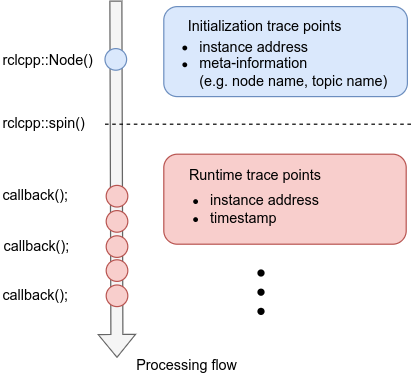

The diagram above was exported from draw.io. Its source (the exported page's mxGraphModel, read from the mxfile embedded in the PNG):
<mxGraphModel dx="2208" dy="1272" grid="0" gridSize="10" guides="1" tooltips="1" connect="1" arrows="1" fold="1" page="0" pageScale="1" pageWidth="500" pageHeight="300" math="0" shadow="0">
  <root>
    <mxCell id="0" />
    <mxCell id="1" parent="0" />
    <mxCell id="2" value="" style="rounded=1;whiteSpace=wrap;html=1;fontFamily=Helvetica;fontSize=12;fontColor=default;align=center;strokeColor=#6c8ebf;fillColor=#dae8fc;" vertex="1" parent="1">
      <mxGeometry x="360" y="2608" width="203" height="75" as="geometry" />
    </mxCell>
    <mxCell id="3" value="" style="rounded=1;whiteSpace=wrap;html=1;fillColor=#f8cecc;strokeColor=#b85450;" vertex="1" parent="1">
      <mxGeometry x="360" y="2731" width="202" height="75" as="geometry" />
    </mxCell>
    <mxCell id="4" value="Initialization trace points" style="text;html=1;align=center;verticalAlign=middle;resizable=0;points=[];autosize=1;strokeColor=none;fillColor=none;" vertex="1" parent="1">
      <mxGeometry x="371" y="2612" width="146" height="26" as="geometry" />
    </mxCell>
    <mxCell id="5" value="Runtime trace points" style="text;html=1;align=center;verticalAlign=middle;resizable=0;points=[];autosize=1;strokeColor=none;fillColor=none;" vertex="1" parent="1">
      <mxGeometry x="372" y="2736" width="128" height="26" as="geometry" />
    </mxCell>
    <mxCell id="6" value="&lt;ul&gt;&lt;li&gt;instance address&lt;/li&gt;&lt;li&gt;meta-information&lt;br&gt;(e.g. node name, topic name)&lt;/li&gt;&lt;/ul&gt;" style="text;html=1;align=left;verticalAlign=middle;resizable=0;points=[];autosize=1;strokeColor=none;fillColor=none;" vertex="1" parent="1">
      <mxGeometry x="348" y="2616" width="215" height="79" as="geometry" />
    </mxCell>
    <mxCell id="7" value="&lt;ul&gt;&lt;li&gt;instance address&lt;/li&gt;&lt;li&gt;timestamp&lt;/li&gt;&lt;/ul&gt;" style="text;html=1;align=left;verticalAlign=middle;resizable=0;points=[];autosize=1;strokeColor=none;fillColor=none;" vertex="1" parent="1">
      <mxGeometry x="357" y="2744.5" width="149" height="65" as="geometry" />
    </mxCell>
    <mxCell id="8" value="" style="shape=flexArrow;endArrow=classic;html=1;rounded=0;startArrow=none;startFill=0;fillColor=#f5f5f5;strokeColor=#666666;" edge="1" parent="1">
      <mxGeometry width="330" height="2832" relative="1" as="geometry">
        <mxPoint x="320" y="2603" as="sourcePoint" />
        <mxPoint x="321" y="2900.7241379310344" as="targetPoint" />
      </mxGeometry>
    </mxCell>
    <mxCell id="9" value="" style="ellipse;whiteSpace=wrap;html=1;aspect=fixed;fillColor=#f8cecc;strokeColor=#b85450;" vertex="1" parent="8">
      <mxGeometry x="312" y="2799" width="18" height="18" as="geometry" />
    </mxCell>
    <mxCell id="10" value="" style="ellipse;whiteSpace=wrap;html=1;aspect=fixed;fillColor=#f8cecc;strokeColor=#b85450;" vertex="1" parent="8">
      <mxGeometry x="312" y="2840" width="18" height="18" as="geometry" />
    </mxCell>
    <mxCell id="11" value="Processing flow" style="text;html=1;align=center;verticalAlign=middle;resizable=0;points=[];autosize=1;strokeColor=none;fillColor=none;" vertex="1" parent="1">
      <mxGeometry x="328" y="2894" width="102" height="26" as="geometry" />
    </mxCell>
    <mxCell id="12" value="" style="endArrow=none;dashed=1;html=1;rounded=0;startArrow=none;" edge="1" source="19" parent="1">
      <mxGeometry width="50" height="50" relative="1" as="geometry">
        <mxPoint x="288" y="2705.9999999999995" as="sourcePoint" />
        <mxPoint x="568" y="2706" as="targetPoint" />
      </mxGeometry>
    </mxCell>
    <mxCell id="13" value="" style="ellipse;whiteSpace=wrap;html=1;aspect=fixed;fillColor=#dae8fc;strokeColor=#6c8ebf;" vertex="1" parent="1">
      <mxGeometry x="311" y="2643" width="18" height="18" as="geometry" />
    </mxCell>
    <mxCell id="14" value="" style="ellipse;whiteSpace=wrap;html=1;aspect=fixed;fillColor=#f8cecc;strokeColor=#b85450;" vertex="1" parent="1">
      <mxGeometry x="312" y="2757" width="18" height="18" as="geometry" />
    </mxCell>
    <mxCell id="15" value="" style="ellipse;whiteSpace=wrap;html=1;aspect=fixed;fillColor=#000000;strokeColor=none;" vertex="1" parent="1">
      <mxGeometry x="438" y="2859" width="6" height="6" as="geometry" />
    </mxCell>
    <mxCell id="16" value="" style="ellipse;whiteSpace=wrap;html=1;aspect=fixed;fillColor=#000000;strokeColor=none;" vertex="1" parent="1">
      <mxGeometry x="438" y="2843" width="6" height="6" as="geometry" />
    </mxCell>
    <mxCell id="17" value="" style="ellipse;whiteSpace=wrap;html=1;aspect=fixed;fillColor=#000000;strokeColor=none;" vertex="1" parent="1">
      <mxGeometry x="438" y="2827" width="6" height="6" as="geometry" />
    </mxCell>
    <mxCell id="18" value="rclcpp::Node()" style="text;html=1;align=left;verticalAlign=middle;resizable=0;points=[];autosize=1;strokeColor=none;fillColor=none;" vertex="1" parent="1">
      <mxGeometry x="224" y="2640" width="93" height="26" as="geometry" />
    </mxCell>
    <mxCell id="19" value="rclcpp::spin()" style="text;html=1;align=left;verticalAlign=middle;resizable=0;points=[];autosize=1;strokeColor=none;fillColor=none;" vertex="1" parent="1">
      <mxGeometry x="224" y="2693" width="87" height="26" as="geometry" />
    </mxCell>
    <mxCell id="20" value="&lt;div style=&quot;&quot;&gt;callback();&lt;/div&gt;" style="text;html=1;align=left;verticalAlign=middle;resizable=0;points=[];autosize=1;strokeColor=none;fillColor=none;" vertex="1" parent="1">
      <mxGeometry x="224" y="2753" width="73" height="26" as="geometry" />
    </mxCell>
    <mxCell id="21" value="&lt;div style=&quot;&quot;&gt;callback();&lt;/div&gt;" style="text;html=1;align=left;verticalAlign=middle;resizable=0;points=[];autosize=1;strokeColor=none;fillColor=none;" vertex="1" parent="1">
      <mxGeometry x="225" y="2795" width="73" height="26" as="geometry" />
    </mxCell>
    <mxCell id="22" value="&lt;div style=&quot;&quot;&gt;callback();&lt;/div&gt;" style="text;html=1;align=left;verticalAlign=middle;resizable=0;points=[];autosize=1;strokeColor=none;fillColor=none;" vertex="1" parent="1">
      <mxGeometry x="224" y="2836" width="73" height="26" as="geometry" />
    </mxCell>
    <mxCell id="23" value="" style="ellipse;whiteSpace=wrap;html=1;aspect=fixed;fillColor=#f8cecc;strokeColor=#b85450;" vertex="1" parent="1">
      <mxGeometry x="312" y="2778" width="18" height="18" as="geometry" />
    </mxCell>
    <mxCell id="24" value="" style="ellipse;whiteSpace=wrap;html=1;aspect=fixed;fillColor=#f8cecc;strokeColor=#b85450;" vertex="1" parent="1">
      <mxGeometry x="312" y="2819" width="18" height="18" as="geometry" />
    </mxCell>
  </root>
</mxGraphModel>